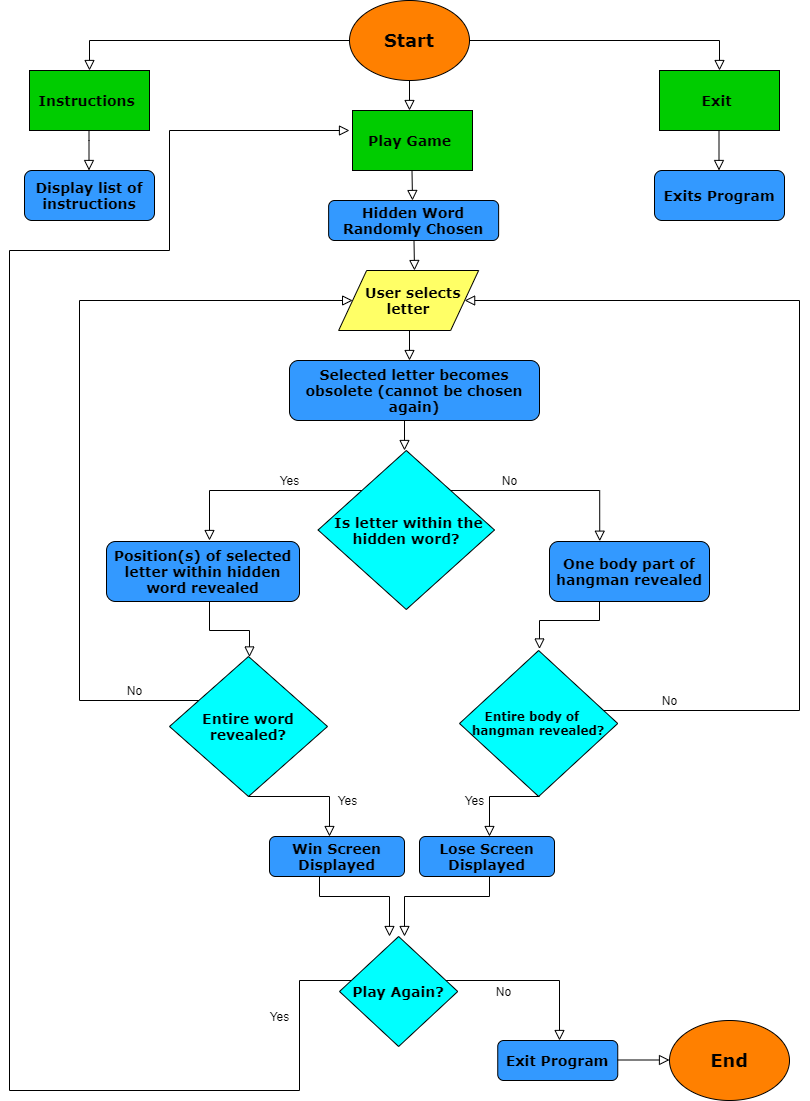

The diagram above was exported from draw.io. Its source (the exported page's mxGraphModel, read from the mxfile embedded in the PNG):
<mxGraphModel dx="1422" dy="762" grid="1" gridSize="10" guides="1" tooltips="1" connect="1" arrows="1" fold="1" page="1" pageScale="1" pageWidth="827" pageHeight="1169" math="0" shadow="0">
  <root>
    <mxCell id="WIyWlLk6GJQsqaUBKTNV-0" />
    <mxCell id="WIyWlLk6GJQsqaUBKTNV-1" parent="WIyWlLk6GJQsqaUBKTNV-0" />
    <mxCell id="WIyWlLk6GJQsqaUBKTNV-2" value="" style="rounded=0;html=1;jettySize=auto;orthogonalLoop=1;fontSize=11;endArrow=block;endFill=0;endSize=8;strokeWidth=1;shadow=0;labelBackgroundColor=none;edgeStyle=orthogonalEdgeStyle;" parent="WIyWlLk6GJQsqaUBKTNV-1" edge="1">
      <mxGeometry relative="1" as="geometry">
        <mxPoint x="410" y="120" as="sourcePoint" />
        <mxPoint x="410" y="160" as="targetPoint" />
      </mxGeometry>
    </mxCell>
    <mxCell id="DJI_TCw1Q2iHawOOp6tO-2" value="" style="rounded=0;html=1;jettySize=auto;orthogonalLoop=1;fontSize=11;endArrow=block;endFill=0;endSize=8;strokeWidth=1;shadow=0;labelBackgroundColor=none;edgeStyle=orthogonalEdgeStyle;exitX=0;exitY=0.5;exitDx=0;exitDy=0;fillColor=#000000;" parent="WIyWlLk6GJQsqaUBKTNV-1" source="DJI_TCw1Q2iHawOOp6tO-20" edge="1">
      <mxGeometry relative="1" as="geometry">
        <mxPoint x="330" y="90" as="sourcePoint" />
        <mxPoint x="90" y="120" as="targetPoint" />
        <Array as="points">
          <mxPoint x="90" y="90" />
        </Array>
      </mxGeometry>
    </mxCell>
    <mxCell id="DJI_TCw1Q2iHawOOp6tO-3" value="" style="rounded=0;html=1;jettySize=auto;orthogonalLoop=1;fontSize=11;endArrow=block;endFill=0;endSize=8;strokeWidth=1;shadow=0;labelBackgroundColor=none;edgeStyle=orthogonalEdgeStyle;exitX=1;exitY=0.5;exitDx=0;exitDy=0;" parent="WIyWlLk6GJQsqaUBKTNV-1" source="DJI_TCw1Q2iHawOOp6tO-20" edge="1">
      <mxGeometry relative="1" as="geometry">
        <mxPoint x="490" y="90" as="sourcePoint" />
        <mxPoint x="720" y="120" as="targetPoint" />
        <Array as="points">
          <mxPoint x="720" y="90" />
        </Array>
      </mxGeometry>
    </mxCell>
    <mxCell id="DJI_TCw1Q2iHawOOp6tO-7" value="" style="rounded=0;html=1;jettySize=auto;orthogonalLoop=1;fontSize=11;endArrow=block;endFill=0;endSize=8;strokeWidth=1;shadow=0;labelBackgroundColor=none;edgeStyle=orthogonalEdgeStyle;" parent="WIyWlLk6GJQsqaUBKTNV-1" edge="1">
      <mxGeometry relative="1" as="geometry">
        <mxPoint x="412.5" y="220" as="sourcePoint" />
        <mxPoint x="413" y="250" as="targetPoint" />
        <Array as="points">
          <mxPoint x="412.5" y="220" />
          <mxPoint x="412.5" y="310" />
        </Array>
      </mxGeometry>
    </mxCell>
    <mxCell id="DJI_TCw1Q2iHawOOp6tO-11" value="&lt;font face=&quot;Verdana&quot; style=&quot;font-size: 14px&quot;&gt;&lt;b&gt;Hidden Word Randomly Chosen&lt;/b&gt;&lt;/font&gt;" style="rounded=1;whiteSpace=wrap;html=1;fontSize=12;glass=0;strokeWidth=1;shadow=0;fillColor=#3399FF;" parent="WIyWlLk6GJQsqaUBKTNV-1" vertex="1">
      <mxGeometry x="329.13" y="250" width="170" height="40" as="geometry" />
    </mxCell>
    <mxCell id="DJI_TCw1Q2iHawOOp6tO-13" value="" style="rounded=0;html=1;jettySize=auto;orthogonalLoop=1;fontSize=11;endArrow=block;endFill=0;endSize=8;strokeWidth=1;shadow=0;labelBackgroundColor=none;edgeStyle=orthogonalEdgeStyle;" parent="WIyWlLk6GJQsqaUBKTNV-1" edge="1">
      <mxGeometry relative="1" as="geometry">
        <mxPoint x="89.5" y="180" as="sourcePoint" />
        <mxPoint x="89.5" y="220" as="targetPoint" />
        <Array as="points">
          <mxPoint x="90" y="190" />
          <mxPoint x="90" y="190" />
        </Array>
      </mxGeometry>
    </mxCell>
    <mxCell id="DJI_TCw1Q2iHawOOp6tO-15" value="&lt;font face=&quot;Verdana&quot; style=&quot;font-size: 14px&quot;&gt;&lt;b&gt;Display list of instructions&lt;/b&gt;&lt;/font&gt;" style="rounded=1;whiteSpace=wrap;html=1;fontSize=12;glass=0;strokeWidth=1;shadow=0;fillColor=#3399FF;" parent="WIyWlLk6GJQsqaUBKTNV-1" vertex="1">
      <mxGeometry x="25" y="220" width="130" height="50" as="geometry" />
    </mxCell>
    <mxCell id="DJI_TCw1Q2iHawOOp6tO-17" value="" style="rounded=0;html=1;jettySize=auto;orthogonalLoop=1;fontSize=11;endArrow=block;endFill=0;endSize=8;strokeWidth=1;shadow=0;labelBackgroundColor=none;edgeStyle=orthogonalEdgeStyle;" parent="WIyWlLk6GJQsqaUBKTNV-1" edge="1">
      <mxGeometry relative="1" as="geometry">
        <mxPoint x="719.5" y="180" as="sourcePoint" />
        <mxPoint x="719.5" y="220" as="targetPoint" />
      </mxGeometry>
    </mxCell>
    <mxCell id="DJI_TCw1Q2iHawOOp6tO-18" value="&lt;font face=&quot;Verdana&quot; style=&quot;font-size: 14px&quot;&gt;&lt;b&gt;Exits Program&lt;/b&gt;&lt;/font&gt;" style="rounded=1;whiteSpace=wrap;html=1;fontSize=12;glass=0;strokeWidth=1;shadow=0;fillColor=#3399FF;" parent="WIyWlLk6GJQsqaUBKTNV-1" vertex="1">
      <mxGeometry x="655" y="220" width="130" height="50" as="geometry" />
    </mxCell>
    <mxCell id="DJI_TCw1Q2iHawOOp6tO-19" value="" style="rounded=0;html=1;jettySize=auto;orthogonalLoop=1;fontSize=11;endArrow=block;endFill=0;endSize=8;strokeWidth=1;shadow=0;labelBackgroundColor=none;edgeStyle=orthogonalEdgeStyle;" parent="WIyWlLk6GJQsqaUBKTNV-1" source="DJI_TCw1Q2iHawOOp6tO-27" edge="1">
      <mxGeometry relative="1" as="geometry">
        <mxPoint x="529.5" y="330" as="sourcePoint" />
        <mxPoint x="410" y="410" as="targetPoint" />
        <Array as="points">
          <mxPoint x="418" y="380" />
          <mxPoint x="418" y="380" />
        </Array>
      </mxGeometry>
    </mxCell>
    <mxCell id="DJI_TCw1Q2iHawOOp6tO-20" value="&lt;font face=&quot;Verdana&quot; style=&quot;font-size: 18px&quot;&gt;&lt;b&gt;Start&lt;/b&gt;&lt;/font&gt;" style="ellipse;whiteSpace=wrap;html=1;fillColor=#FF8000;" parent="WIyWlLk6GJQsqaUBKTNV-1" vertex="1">
      <mxGeometry x="350" y="50" width="120" height="80" as="geometry" />
    </mxCell>
    <mxCell id="DJI_TCw1Q2iHawOOp6tO-22" value="&lt;font face=&quot;Verdana&quot; style=&quot;font-size: 14px&quot;&gt;&lt;b&gt;Instructions&amp;nbsp;&lt;/b&gt;&lt;/font&gt;" style="rounded=0;whiteSpace=wrap;html=1;fillColor=#00CC00;" parent="WIyWlLk6GJQsqaUBKTNV-1" vertex="1">
      <mxGeometry x="30" y="120" width="120" height="60" as="geometry" />
    </mxCell>
    <mxCell id="DJI_TCw1Q2iHawOOp6tO-24" value="&lt;font face=&quot;Verdana&quot; style=&quot;font-size: 14px&quot;&gt;&lt;b&gt;Exit&amp;nbsp;&lt;/b&gt;&lt;/font&gt;" style="rounded=0;whiteSpace=wrap;html=1;fillColor=#00CC00;" parent="WIyWlLk6GJQsqaUBKTNV-1" vertex="1">
      <mxGeometry x="660" y="120" width="120" height="60" as="geometry" />
    </mxCell>
    <mxCell id="DJI_TCw1Q2iHawOOp6tO-25" value="&lt;font face=&quot;Verdana&quot; style=&quot;font-size: 14px&quot;&gt;&lt;b&gt;Play Game&amp;nbsp;&lt;/b&gt;&lt;/font&gt;" style="rounded=0;whiteSpace=wrap;html=1;fillColor=#00CC00;" parent="WIyWlLk6GJQsqaUBKTNV-1" vertex="1">
      <mxGeometry x="353" y="160" width="120" height="60" as="geometry" />
    </mxCell>
    <mxCell id="DJI_TCw1Q2iHawOOp6tO-26" value="&lt;font face=&quot;Verdana&quot; style=&quot;font-size: 14px&quot;&gt;&lt;b&gt;&amp;nbsp;Is letter within the hidden word?&lt;/b&gt;&lt;/font&gt;" style="rhombus;whiteSpace=wrap;html=1;fillColor=#00FFFF;" parent="WIyWlLk6GJQsqaUBKTNV-1" vertex="1">
      <mxGeometry x="318.57" y="500" width="176.43" height="159" as="geometry" />
    </mxCell>
    <mxCell id="DJI_TCw1Q2iHawOOp6tO-27" value="&lt;font face=&quot;Verdana&quot; style=&quot;font-size: 14px&quot;&gt;&lt;b&gt;&amp;nbsp; User selects letter&lt;/b&gt;&lt;/font&gt;" style="shape=parallelogram;perimeter=parallelogramPerimeter;whiteSpace=wrap;html=1;fillColor=#FFFF66;" parent="WIyWlLk6GJQsqaUBKTNV-1" vertex="1">
      <mxGeometry x="339.13" y="320" width="140" height="60" as="geometry" />
    </mxCell>
    <object label="" id="DJI_TCw1Q2iHawOOp6tO-30">
      <mxCell style="rounded=0;html=1;jettySize=auto;orthogonalLoop=1;fontSize=11;endArrow=block;endFill=0;endSize=8;strokeWidth=1;shadow=0;labelBackgroundColor=none;edgeStyle=orthogonalEdgeStyle;" parent="WIyWlLk6GJQsqaUBKTNV-1" source="DJI_TCw1Q2iHawOOp6tO-26" edge="1">
        <mxGeometry relative="1" as="geometry">
          <mxPoint x="340" y="526" as="sourcePoint" />
          <mxPoint x="210" y="590" as="targetPoint" />
          <Array as="points">
            <mxPoint x="210" y="540" />
          </Array>
        </mxGeometry>
      </mxCell>
    </object>
    <mxCell id="DJI_TCw1Q2iHawOOp6tO-31" value="Yes" style="text;html=1;resizable=0;autosize=1;align=center;verticalAlign=middle;points=[];fillColor=none;strokeColor=none;rounded=0;" parent="WIyWlLk6GJQsqaUBKTNV-1" vertex="1">
      <mxGeometry x="270" y="520" width="40" height="20" as="geometry" />
    </mxCell>
    <mxCell id="DJI_TCw1Q2iHawOOp6tO-36" value="&lt;font style=&quot;font-size: 14px&quot; face=&quot;Verdana&quot;&gt;&lt;b&gt;Selected letter becomes obsolete (cannot be chosen again)&lt;/b&gt;&lt;/font&gt;" style="rounded=1;whiteSpace=wrap;html=1;fontSize=12;glass=0;strokeWidth=1;shadow=0;fillColor=#3399FF;" parent="WIyWlLk6GJQsqaUBKTNV-1" vertex="1">
      <mxGeometry x="290" y="410" width="250" height="60" as="geometry" />
    </mxCell>
    <mxCell id="DJI_TCw1Q2iHawOOp6tO-38" value="&lt;font face=&quot;Verdana&quot; style=&quot;font-size: 14px&quot;&gt;&lt;b&gt;Position(s) of selected letter within hidden word revealed&lt;/b&gt;&lt;/font&gt;" style="rounded=1;whiteSpace=wrap;html=1;fontSize=12;glass=0;strokeWidth=1;shadow=0;fillColor=#3399FF;" parent="WIyWlLk6GJQsqaUBKTNV-1" vertex="1">
      <mxGeometry x="107" y="591" width="193" height="60" as="geometry" />
    </mxCell>
    <mxCell id="DJI_TCw1Q2iHawOOp6tO-40" value="No" style="text;html=1;resizable=0;autosize=1;align=center;verticalAlign=middle;points=[];fillColor=none;strokeColor=none;rounded=0;" parent="WIyWlLk6GJQsqaUBKTNV-1" vertex="1">
      <mxGeometry x="495" y="520" width="30" height="20" as="geometry" />
    </mxCell>
    <object label="" id="DJI_TCw1Q2iHawOOp6tO-42">
      <mxCell style="rounded=0;html=1;jettySize=auto;orthogonalLoop=1;fontSize=11;endArrow=block;endFill=0;endSize=8;strokeWidth=1;shadow=0;labelBackgroundColor=none;edgeStyle=orthogonalEdgeStyle;entryX=0.314;entryY=-0.005;entryDx=0;entryDy=0;entryPerimeter=0;" parent="WIyWlLk6GJQsqaUBKTNV-1" source="DJI_TCw1Q2iHawOOp6tO-26" target="DJI_TCw1Q2iHawOOp6tO-43" edge="1">
        <mxGeometry relative="1" as="geometry">
          <mxPoint x="617" y="526" as="sourcePoint" />
          <mxPoint x="540" y="590" as="targetPoint" />
          <Array as="points">
            <mxPoint x="600" y="540" />
          </Array>
        </mxGeometry>
      </mxCell>
    </object>
    <mxCell id="DJI_TCw1Q2iHawOOp6tO-43" value="&lt;font face=&quot;Verdana&quot; style=&quot;font-size: 14px&quot;&gt;&lt;b&gt;One body part of hangman revealed&lt;/b&gt;&lt;/font&gt;" style="rounded=1;whiteSpace=wrap;html=1;fontSize=12;glass=0;strokeWidth=1;shadow=0;fillColor=#3399FF;" parent="WIyWlLk6GJQsqaUBKTNV-1" vertex="1">
      <mxGeometry x="550" y="591" width="160" height="60" as="geometry" />
    </mxCell>
    <mxCell id="DJI_TCw1Q2iHawOOp6tO-44" value="&lt;font face=&quot;Verdana&quot;&gt;&lt;b&gt;Entire body of&amp;nbsp; &amp;nbsp; hangman revealed?&lt;/b&gt;&lt;/font&gt;" style="rhombus;whiteSpace=wrap;html=1;fillColor=#00FFFF;" parent="WIyWlLk6GJQsqaUBKTNV-1" vertex="1">
      <mxGeometry x="460" y="700" width="158.25" height="146" as="geometry" />
    </mxCell>
    <mxCell id="DJI_TCw1Q2iHawOOp6tO-45" value="" style="rounded=0;html=1;jettySize=auto;orthogonalLoop=1;fontSize=11;endArrow=block;endFill=0;endSize=8;strokeWidth=1;shadow=0;labelBackgroundColor=none;edgeStyle=orthogonalEdgeStyle;" parent="WIyWlLk6GJQsqaUBKTNV-1" source="DJI_TCw1Q2iHawOOp6tO-43" edge="1">
      <mxGeometry relative="1" as="geometry">
        <mxPoint x="600.06" y="659" as="sourcePoint" />
        <mxPoint x="540" y="698.48" as="targetPoint" />
        <Array as="points">
          <mxPoint x="600" y="670" />
          <mxPoint x="540" y="670" />
        </Array>
      </mxGeometry>
    </mxCell>
    <mxCell id="DJI_TCw1Q2iHawOOp6tO-47" value="Yes" style="text;html=1;resizable=0;autosize=1;align=center;verticalAlign=middle;points=[];fillColor=none;strokeColor=none;rounded=0;" parent="WIyWlLk6GJQsqaUBKTNV-1" vertex="1">
      <mxGeometry x="455" y="840" width="40" height="20" as="geometry" />
    </mxCell>
    <mxCell id="DJI_TCw1Q2iHawOOp6tO-49" value="&lt;font face=&quot;Verdana&quot; style=&quot;font-size: 14px&quot;&gt;&lt;b&gt;Lose Screen Displayed&lt;/b&gt;&lt;/font&gt;" style="rounded=1;whiteSpace=wrap;html=1;fontSize=12;glass=0;strokeWidth=1;shadow=0;fillColor=#3399FF;" parent="WIyWlLk6GJQsqaUBKTNV-1" vertex="1">
      <mxGeometry x="420" y="886" width="135" height="40" as="geometry" />
    </mxCell>
    <mxCell id="DJI_TCw1Q2iHawOOp6tO-55" value="" style="rounded=0;html=1;jettySize=auto;orthogonalLoop=1;fontSize=11;endArrow=block;endFill=0;endSize=8;strokeWidth=1;shadow=0;labelBackgroundColor=none;edgeStyle=orthogonalEdgeStyle;exitX=0.5;exitY=1;exitDx=0;exitDy=0;" parent="WIyWlLk6GJQsqaUBKTNV-1" source="DJI_TCw1Q2iHawOOp6tO-49" edge="1">
      <mxGeometry relative="1" as="geometry">
        <mxPoint x="542.5" y="936" as="sourcePoint" />
        <mxPoint x="405" y="986" as="targetPoint" />
        <Array as="points">
          <mxPoint x="490" y="926" />
          <mxPoint x="490" y="946" />
          <mxPoint x="405" y="946" />
        </Array>
      </mxGeometry>
    </mxCell>
    <object label="" id="DJI_TCw1Q2iHawOOp6tO-56">
      <mxCell style="rounded=0;html=1;jettySize=auto;orthogonalLoop=1;fontSize=11;endArrow=block;endFill=0;endSize=8;strokeWidth=1;shadow=0;labelBackgroundColor=none;edgeStyle=orthogonalEdgeStyle;" parent="WIyWlLk6GJQsqaUBKTNV-1" source="DJI_TCw1Q2iHawOOp6tO-54" edge="1">
        <mxGeometry relative="1" as="geometry">
          <mxPoint x="470" y="1020" as="sourcePoint" />
          <mxPoint x="350" y="180" as="targetPoint" />
          <Array as="points">
            <mxPoint x="300" y="1030" />
            <mxPoint x="300" y="1140" />
            <mxPoint x="10" y="1140" />
            <mxPoint x="10" y="300" />
            <mxPoint x="170" y="300" />
            <mxPoint x="170" y="180" />
          </Array>
        </mxGeometry>
      </mxCell>
    </object>
    <mxCell id="DJI_TCw1Q2iHawOOp6tO-57" value="Yes" style="text;html=1;resizable=0;autosize=1;align=center;verticalAlign=middle;points=[];fillColor=none;strokeColor=none;rounded=0;" parent="WIyWlLk6GJQsqaUBKTNV-1" vertex="1">
      <mxGeometry x="260" y="1056" width="40" height="20" as="geometry" />
    </mxCell>
    <mxCell id="DJI_TCw1Q2iHawOOp6tO-59" value="No" style="text;html=1;resizable=0;autosize=1;align=center;verticalAlign=middle;points=[];fillColor=none;strokeColor=none;rounded=0;" parent="WIyWlLk6GJQsqaUBKTNV-1" vertex="1">
      <mxGeometry x="489.13" y="1031" width="30" height="20" as="geometry" />
    </mxCell>
    <mxCell id="DJI_TCw1Q2iHawOOp6tO-60" value="&lt;font face=&quot;Verdana&quot; style=&quot;font-size: 14px&quot;&gt;&lt;b&gt;Exit Program&lt;/b&gt;&lt;/font&gt;" style="rounded=1;whiteSpace=wrap;html=1;fontSize=12;glass=0;strokeWidth=1;shadow=0;fillColor=#3399FF;" parent="WIyWlLk6GJQsqaUBKTNV-1" vertex="1">
      <mxGeometry x="498.25" y="1090" width="120" height="40" as="geometry" />
    </mxCell>
    <object label="" id="DJI_TCw1Q2iHawOOp6tO-61">
      <mxCell style="rounded=0;html=1;jettySize=auto;orthogonalLoop=1;fontSize=11;endArrow=block;endFill=0;endSize=8;strokeWidth=1;shadow=0;labelBackgroundColor=none;edgeStyle=orthogonalEdgeStyle;" parent="WIyWlLk6GJQsqaUBKTNV-1" source="DJI_TCw1Q2iHawOOp6tO-44" target="DJI_TCw1Q2iHawOOp6tO-27" edge="1">
        <mxGeometry relative="1" as="geometry">
          <mxPoint x="628.25" y="740" as="sourcePoint" />
          <mxPoint x="700" y="330" as="targetPoint" />
          <Array as="points">
            <mxPoint x="800" y="760" />
            <mxPoint x="800" y="350" />
          </Array>
        </mxGeometry>
      </mxCell>
    </object>
    <mxCell id="DJI_TCw1Q2iHawOOp6tO-62" value="No" style="text;html=1;resizable=0;autosize=1;align=center;verticalAlign=middle;points=[];fillColor=none;strokeColor=none;rounded=0;" parent="WIyWlLk6GJQsqaUBKTNV-1" vertex="1">
      <mxGeometry x="655" y="740" width="30" height="20" as="geometry" />
    </mxCell>
    <mxCell id="DJI_TCw1Q2iHawOOp6tO-64" value="" style="rounded=0;html=1;jettySize=auto;orthogonalLoop=1;fontSize=11;endArrow=block;endFill=0;endSize=8;strokeWidth=1;shadow=0;labelBackgroundColor=none;edgeStyle=orthogonalEdgeStyle;" parent="WIyWlLk6GJQsqaUBKTNV-1" source="DJI_TCw1Q2iHawOOp6tO-38" edge="1">
      <mxGeometry relative="1" as="geometry">
        <mxPoint x="210" y="670" as="sourcePoint" />
        <mxPoint x="250" y="706.4814814814815" as="targetPoint" />
        <Array as="points">
          <mxPoint x="210" y="680" />
          <mxPoint x="250" y="680" />
        </Array>
      </mxGeometry>
    </mxCell>
    <object label="" id="DJI_TCw1Q2iHawOOp6tO-65">
      <mxCell style="rounded=0;html=1;jettySize=auto;orthogonalLoop=1;fontSize=11;endArrow=block;endFill=0;endSize=8;strokeWidth=1;shadow=0;labelBackgroundColor=none;edgeStyle=orthogonalEdgeStyle;" parent="WIyWlLk6GJQsqaUBKTNV-1" edge="1">
        <mxGeometry relative="1" as="geometry">
          <mxPoint x="248.5" y="846" as="sourcePoint" />
          <mxPoint x="330" y="886" as="targetPoint" />
          <Array as="points">
            <mxPoint x="248.5" y="846" />
          </Array>
        </mxGeometry>
      </mxCell>
    </object>
    <mxCell id="DJI_TCw1Q2iHawOOp6tO-63" value="&lt;font face=&quot;Verdana&quot; style=&quot;font-size: 14px&quot;&gt;&lt;b&gt;Entire word revealed?&lt;/b&gt;&lt;/font&gt;" style="rhombus;whiteSpace=wrap;html=1;fillColor=#00FFFF;" parent="WIyWlLk6GJQsqaUBKTNV-1" vertex="1">
      <mxGeometry x="170" y="706" width="158" height="140" as="geometry" />
    </mxCell>
    <mxCell id="DJI_TCw1Q2iHawOOp6tO-70" value="Yes" style="text;html=1;resizable=0;autosize=1;align=center;verticalAlign=middle;points=[];fillColor=none;strokeColor=none;rounded=0;" parent="WIyWlLk6GJQsqaUBKTNV-1" vertex="1">
      <mxGeometry x="328" y="840" width="40" height="20" as="geometry" />
    </mxCell>
    <mxCell id="DJI_TCw1Q2iHawOOp6tO-71" value="&lt;font face=&quot;Verdana&quot; style=&quot;font-size: 14px&quot;&gt;&lt;b&gt;Win Screen Displayed&lt;/b&gt;&lt;/font&gt;" style="rounded=1;whiteSpace=wrap;html=1;fontSize=12;glass=0;strokeWidth=1;shadow=0;fillColor=#3399FF;" parent="WIyWlLk6GJQsqaUBKTNV-1" vertex="1">
      <mxGeometry x="270" y="886" width="135" height="40" as="geometry" />
    </mxCell>
    <mxCell id="DJI_TCw1Q2iHawOOp6tO-72" value="" style="rounded=0;html=1;jettySize=auto;orthogonalLoop=1;fontSize=11;endArrow=block;endFill=0;endSize=8;strokeWidth=1;shadow=0;labelBackgroundColor=none;edgeStyle=orthogonalEdgeStyle;" parent="WIyWlLk6GJQsqaUBKTNV-1" edge="1">
      <mxGeometry relative="1" as="geometry">
        <mxPoint x="320" y="926" as="sourcePoint" />
        <mxPoint x="390" y="986" as="targetPoint" />
        <Array as="points">
          <mxPoint x="320" y="946" />
          <mxPoint x="390" y="946" />
          <mxPoint x="390" y="976" />
        </Array>
      </mxGeometry>
    </mxCell>
    <mxCell id="DJI_TCw1Q2iHawOOp6tO-79" value="" style="rounded=0;html=1;jettySize=auto;orthogonalLoop=1;fontSize=11;endArrow=block;endFill=0;endSize=8;strokeWidth=1;shadow=0;labelBackgroundColor=none;edgeStyle=orthogonalEdgeStyle;" parent="WIyWlLk6GJQsqaUBKTNV-1" edge="1">
      <mxGeometry relative="1" as="geometry">
        <mxPoint x="540" y="846" as="sourcePoint" />
        <mxPoint x="490" y="886" as="targetPoint" />
        <Array as="points">
          <mxPoint x="489.97" y="846" />
        </Array>
      </mxGeometry>
    </mxCell>
    <mxCell id="DJI_TCw1Q2iHawOOp6tO-80" value="" style="rounded=0;html=1;jettySize=auto;orthogonalLoop=1;fontSize=11;endArrow=block;endFill=0;endSize=8;strokeWidth=1;shadow=0;labelBackgroundColor=none;edgeStyle=orthogonalEdgeStyle;exitX=1;exitY=0;exitDx=0;exitDy=0;" parent="WIyWlLk6GJQsqaUBKTNV-1" source="DJI_TCw1Q2iHawOOp6tO-54" edge="1">
      <mxGeometry relative="1" as="geometry">
        <mxPoint x="445.5" y="1036" as="sourcePoint" />
        <mxPoint x="560" y="1090" as="targetPoint" />
        <Array as="points">
          <mxPoint x="429" y="1030" />
        </Array>
      </mxGeometry>
    </mxCell>
    <mxCell id="DJI_TCw1Q2iHawOOp6tO-54" value="&lt;b&gt;&lt;font style=&quot;font-size: 14px&quot; face=&quot;Verdana&quot;&gt;Play Again?&lt;/font&gt;&lt;/b&gt;" style="rhombus;whiteSpace=wrap;html=1;fillColor=#00FFFF;" parent="WIyWlLk6GJQsqaUBKTNV-1" vertex="1">
      <mxGeometry x="340" y="986" width="118.25" height="110" as="geometry" />
    </mxCell>
    <object label="" id="DJI_TCw1Q2iHawOOp6tO-81">
      <mxCell style="rounded=0;html=1;jettySize=auto;orthogonalLoop=1;fontSize=11;endArrow=block;endFill=0;endSize=8;strokeWidth=1;shadow=0;labelBackgroundColor=none;edgeStyle=orthogonalEdgeStyle;entryX=0;entryY=0.5;entryDx=0;entryDy=0;" parent="WIyWlLk6GJQsqaUBKTNV-1" source="DJI_TCw1Q2iHawOOp6tO-63" target="DJI_TCw1Q2iHawOOp6tO-27" edge="1">
        <mxGeometry relative="1" as="geometry">
          <mxPoint x="180" y="740" as="sourcePoint" />
          <mxPoint x="340" y="350" as="targetPoint" />
          <Array as="points">
            <mxPoint x="80" y="750" />
            <mxPoint x="80" y="350" />
          </Array>
        </mxGeometry>
      </mxCell>
    </object>
    <mxCell id="DJI_TCw1Q2iHawOOp6tO-82" value="No" style="text;html=1;resizable=0;autosize=1;align=center;verticalAlign=middle;points=[];fillColor=none;strokeColor=none;rounded=0;" parent="WIyWlLk6GJQsqaUBKTNV-1" vertex="1">
      <mxGeometry x="120" y="730" width="30" height="20" as="geometry" />
    </mxCell>
    <mxCell id="DJI_TCw1Q2iHawOOp6tO-88" value="" style="rounded=0;html=1;jettySize=auto;orthogonalLoop=1;fontSize=11;endArrow=block;endFill=0;endSize=8;strokeWidth=1;shadow=0;labelBackgroundColor=none;edgeStyle=orthogonalEdgeStyle;" parent="WIyWlLk6GJQsqaUBKTNV-1" edge="1">
      <mxGeometry relative="1" as="geometry">
        <mxPoint x="618.2499999999999" y="1109.5" as="sourcePoint" />
        <mxPoint x="670" y="1109.5" as="targetPoint" />
      </mxGeometry>
    </mxCell>
    <mxCell id="DJI_TCw1Q2iHawOOp6tO-89" value="&lt;b&gt;&lt;font style=&quot;font-size: 18px&quot; face=&quot;Verdana&quot;&gt;End&lt;/font&gt;&lt;/b&gt;" style="ellipse;whiteSpace=wrap;html=1;fillColor=#FF8000;" parent="WIyWlLk6GJQsqaUBKTNV-1" vertex="1">
      <mxGeometry x="670" y="1070" width="120" height="80" as="geometry" />
    </mxCell>
    <mxCell id="DJI_TCw1Q2iHawOOp6tO-90" value="" style="rounded=0;html=1;jettySize=auto;orthogonalLoop=1;fontSize=11;endArrow=block;endFill=0;endSize=8;strokeWidth=1;shadow=0;labelBackgroundColor=none;edgeStyle=orthogonalEdgeStyle;" parent="WIyWlLk6GJQsqaUBKTNV-1" edge="1">
      <mxGeometry relative="1" as="geometry">
        <mxPoint x="405" y="470" as="sourcePoint" />
        <mxPoint x="405" y="500" as="targetPoint" />
        <Array as="points">
          <mxPoint x="405" y="470" />
        </Array>
      </mxGeometry>
    </mxCell>
    <mxCell id="DJI_TCw1Q2iHawOOp6tO-95" value="" style="rounded=0;html=1;jettySize=auto;orthogonalLoop=1;fontSize=11;endArrow=block;endFill=0;endSize=8;strokeWidth=1;shadow=0;labelBackgroundColor=none;edgeStyle=orthogonalEdgeStyle;" parent="WIyWlLk6GJQsqaUBKTNV-1" edge="1">
      <mxGeometry relative="1" as="geometry">
        <mxPoint x="414.5" y="290" as="sourcePoint" />
        <mxPoint x="415" y="320" as="targetPoint" />
        <Array as="points">
          <mxPoint x="414.5" y="290" />
          <mxPoint x="414.5" y="380" />
        </Array>
      </mxGeometry>
    </mxCell>
  </root>
</mxGraphModel>